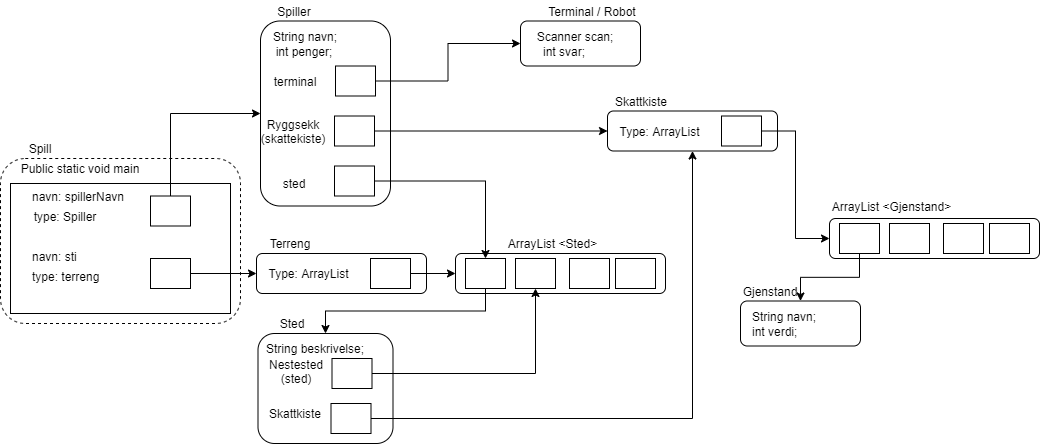

The diagram above was exported from draw.io. Its source (the exported page's mxGraphModel, read from the mxfile embedded in the PNG):
<mxGraphModel dx="1837" dy="888" grid="1" gridSize="10" guides="1" tooltips="1" connect="1" arrows="1" fold="1" page="1" pageScale="1" pageWidth="827" pageHeight="1169" math="0" shadow="0">
  <root>
    <mxCell id="WIyWlLk6GJQsqaUBKTNV-0" />
    <mxCell id="WIyWlLk6GJQsqaUBKTNV-1" parent="WIyWlLk6GJQsqaUBKTNV-0" />
    <mxCell id="CFKGv15M2yGIPheFn9dF-105" value="" style="rounded=1;whiteSpace=wrap;html=1;align=left;dashed=1;" vertex="1" parent="WIyWlLk6GJQsqaUBKTNV-1">
      <mxGeometry x="50" y="195" width="240" height="165" as="geometry" />
    </mxCell>
    <mxCell id="CFKGv15M2yGIPheFn9dF-0" value="" style="rounded=0;whiteSpace=wrap;html=1;align=left;" vertex="1" parent="WIyWlLk6GJQsqaUBKTNV-1">
      <mxGeometry x="60" y="220" width="220" height="130" as="geometry" />
    </mxCell>
    <mxCell id="CFKGv15M2yGIPheFn9dF-1" value="navn: spillerNavn" style="text;html=1;strokeColor=none;fillColor=none;align=left;verticalAlign=middle;whiteSpace=wrap;rounded=0;" vertex="1" parent="WIyWlLk6GJQsqaUBKTNV-1">
      <mxGeometry x="80" y="222.5" width="100" height="20" as="geometry" />
    </mxCell>
    <mxCell id="CFKGv15M2yGIPheFn9dF-2" value="type: Spiller" style="text;html=1;strokeColor=none;fillColor=none;align=center;verticalAlign=middle;whiteSpace=wrap;rounded=0;" vertex="1" parent="WIyWlLk6GJQsqaUBKTNV-1">
      <mxGeometry x="80" y="242.5" width="70" height="20" as="geometry" />
    </mxCell>
    <mxCell id="CFKGv15M2yGIPheFn9dF-104" style="edgeStyle=orthogonalEdgeStyle;rounded=0;orthogonalLoop=1;jettySize=auto;html=1;entryX=0;entryY=0.5;entryDx=0;entryDy=0;" edge="1" parent="WIyWlLk6GJQsqaUBKTNV-1" source="CFKGv15M2yGIPheFn9dF-3" target="CFKGv15M2yGIPheFn9dF-4">
      <mxGeometry relative="1" as="geometry">
        <Array as="points">
          <mxPoint x="220" y="150" />
        </Array>
      </mxGeometry>
    </mxCell>
    <mxCell id="CFKGv15M2yGIPheFn9dF-3" value="" style="rounded=0;whiteSpace=wrap;html=1;" vertex="1" parent="WIyWlLk6GJQsqaUBKTNV-1">
      <mxGeometry x="200" y="232.5" width="40" height="30" as="geometry" />
    </mxCell>
    <mxCell id="CFKGv15M2yGIPheFn9dF-4" value="" style="rounded=1;whiteSpace=wrap;html=1;" vertex="1" parent="WIyWlLk6GJQsqaUBKTNV-1">
      <mxGeometry x="310" y="57.5" width="130" height="185" as="geometry" />
    </mxCell>
    <mxCell id="CFKGv15M2yGIPheFn9dF-6" value="Spiller" style="text;html=1;strokeColor=none;fillColor=none;align=center;verticalAlign=middle;whiteSpace=wrap;rounded=0;" vertex="1" parent="WIyWlLk6GJQsqaUBKTNV-1">
      <mxGeometry x="324" y="37.5" width="40" height="20" as="geometry" />
    </mxCell>
    <mxCell id="CFKGv15M2yGIPheFn9dF-8" value="String navn;" style="text;html=1;strokeColor=none;fillColor=none;align=center;verticalAlign=middle;whiteSpace=wrap;rounded=0;" vertex="1" parent="WIyWlLk6GJQsqaUBKTNV-1">
      <mxGeometry x="320" y="62.5" width="70" height="20" as="geometry" />
    </mxCell>
    <mxCell id="CFKGv15M2yGIPheFn9dF-11" value="int penger;" style="text;html=1;strokeColor=none;fillColor=none;align=center;verticalAlign=middle;whiteSpace=wrap;rounded=0;" vertex="1" parent="WIyWlLk6GJQsqaUBKTNV-1">
      <mxGeometry x="324" y="77.5" width="60" height="20" as="geometry" />
    </mxCell>
    <mxCell id="CFKGv15M2yGIPheFn9dF-13" value="&lt;br&gt;sted" style="text;html=1;strokeColor=none;fillColor=none;align=center;verticalAlign=middle;whiteSpace=wrap;rounded=0;" vertex="1" parent="WIyWlLk6GJQsqaUBKTNV-1">
      <mxGeometry x="324" y="202.5" width="40" height="20" as="geometry" />
    </mxCell>
    <mxCell id="CFKGv15M2yGIPheFn9dF-14" value="terminal" style="text;html=1;strokeColor=none;fillColor=none;align=center;verticalAlign=middle;whiteSpace=wrap;rounded=0;" vertex="1" parent="WIyWlLk6GJQsqaUBKTNV-1">
      <mxGeometry x="325" y="107.5" width="40" height="20" as="geometry" />
    </mxCell>
    <mxCell id="CFKGv15M2yGIPheFn9dF-15" value="" style="rounded=0;whiteSpace=wrap;html=1;" vertex="1" parent="WIyWlLk6GJQsqaUBKTNV-1">
      <mxGeometry x="384" y="202.5" width="40" height="30" as="geometry" />
    </mxCell>
    <mxCell id="CFKGv15M2yGIPheFn9dF-90" style="edgeStyle=orthogonalEdgeStyle;rounded=0;orthogonalLoop=1;jettySize=auto;html=1;entryX=0;entryY=0.5;entryDx=0;entryDy=0;" edge="1" parent="WIyWlLk6GJQsqaUBKTNV-1" source="CFKGv15M2yGIPheFn9dF-18" target="CFKGv15M2yGIPheFn9dF-21">
      <mxGeometry relative="1" as="geometry" />
    </mxCell>
    <mxCell id="CFKGv15M2yGIPheFn9dF-18" value="" style="rounded=0;whiteSpace=wrap;html=1;" vertex="1" parent="WIyWlLk6GJQsqaUBKTNV-1">
      <mxGeometry x="385" y="102.5" width="40" height="30" as="geometry" />
    </mxCell>
    <mxCell id="CFKGv15M2yGIPheFn9dF-21" value="" style="rounded=1;whiteSpace=wrap;html=1;" vertex="1" parent="WIyWlLk6GJQsqaUBKTNV-1">
      <mxGeometry x="570" y="57.5" width="120" height="45" as="geometry" />
    </mxCell>
    <mxCell id="CFKGv15M2yGIPheFn9dF-22" value="Terminal / Robot" style="text;html=1;strokeColor=none;fillColor=none;align=center;verticalAlign=middle;whiteSpace=wrap;rounded=0;" vertex="1" parent="WIyWlLk6GJQsqaUBKTNV-1">
      <mxGeometry x="584" y="37.5" width="116" height="20" as="geometry" />
    </mxCell>
    <mxCell id="CFKGv15M2yGIPheFn9dF-23" value="Scanner scan;" style="text;html=1;strokeColor=none;fillColor=none;align=center;verticalAlign=middle;whiteSpace=wrap;rounded=0;" vertex="1" parent="WIyWlLk6GJQsqaUBKTNV-1">
      <mxGeometry x="580" y="62.5" width="90" height="20" as="geometry" />
    </mxCell>
    <mxCell id="CFKGv15M2yGIPheFn9dF-24" value="int svar;" style="text;html=1;strokeColor=none;fillColor=none;align=center;verticalAlign=middle;whiteSpace=wrap;rounded=0;" vertex="1" parent="WIyWlLk6GJQsqaUBKTNV-1">
      <mxGeometry x="584" y="77.5" width="60" height="20" as="geometry" />
    </mxCell>
    <mxCell id="CFKGv15M2yGIPheFn9dF-31" value="" style="rounded=1;whiteSpace=wrap;html=1;" vertex="1" parent="WIyWlLk6GJQsqaUBKTNV-1">
      <mxGeometry x="307.5" y="370" width="135" height="110" as="geometry" />
    </mxCell>
    <mxCell id="CFKGv15M2yGIPheFn9dF-32" value="Sted" style="text;html=1;strokeColor=none;fillColor=none;align=center;verticalAlign=middle;whiteSpace=wrap;rounded=0;" vertex="1" parent="WIyWlLk6GJQsqaUBKTNV-1">
      <mxGeometry x="321.5" y="350" width="40" height="20" as="geometry" />
    </mxCell>
    <mxCell id="CFKGv15M2yGIPheFn9dF-33" value="String beskrivelse;" style="text;html=1;strokeColor=none;fillColor=none;align=left;verticalAlign=middle;whiteSpace=wrap;rounded=0;" vertex="1" parent="WIyWlLk6GJQsqaUBKTNV-1">
      <mxGeometry x="313.5" y="375" width="155" height="20" as="geometry" />
    </mxCell>
    <mxCell id="CFKGv15M2yGIPheFn9dF-35" value="Skattkiste" style="text;html=1;strokeColor=none;fillColor=none;align=center;verticalAlign=middle;whiteSpace=wrap;rounded=0;" vertex="1" parent="WIyWlLk6GJQsqaUBKTNV-1">
      <mxGeometry x="324.5" y="440" width="40" height="20" as="geometry" />
    </mxCell>
    <mxCell id="CFKGv15M2yGIPheFn9dF-36" value="Nestested (sted)" style="text;html=1;strokeColor=none;fillColor=none;align=center;verticalAlign=middle;whiteSpace=wrap;rounded=0;" vertex="1" parent="WIyWlLk6GJQsqaUBKTNV-1">
      <mxGeometry x="325.5" y="397.5" width="40" height="20" as="geometry" />
    </mxCell>
    <mxCell id="CFKGv15M2yGIPheFn9dF-100" style="edgeStyle=orthogonalEdgeStyle;rounded=0;orthogonalLoop=1;jettySize=auto;html=1;entryX=0.5;entryY=1;entryDx=0;entryDy=0;" edge="1" parent="WIyWlLk6GJQsqaUBKTNV-1" source="CFKGv15M2yGIPheFn9dF-37" target="CFKGv15M2yGIPheFn9dF-63">
      <mxGeometry relative="1" as="geometry" />
    </mxCell>
    <mxCell id="CFKGv15M2yGIPheFn9dF-37" value="" style="rounded=0;whiteSpace=wrap;html=1;" vertex="1" parent="WIyWlLk6GJQsqaUBKTNV-1">
      <mxGeometry x="380.5" y="440" width="40" height="30" as="geometry" />
    </mxCell>
    <mxCell id="CFKGv15M2yGIPheFn9dF-38" value="" style="rounded=0;whiteSpace=wrap;html=1;" vertex="1" parent="WIyWlLk6GJQsqaUBKTNV-1">
      <mxGeometry x="381.5" y="395" width="40" height="30" as="geometry" />
    </mxCell>
    <mxCell id="CFKGv15M2yGIPheFn9dF-40" value="Ryggsekk (skattekiste)" style="text;html=1;strokeColor=none;fillColor=none;align=center;verticalAlign=middle;whiteSpace=wrap;rounded=0;" vertex="1" parent="WIyWlLk6GJQsqaUBKTNV-1">
      <mxGeometry x="323" y="157.5" width="40" height="20" as="geometry" />
    </mxCell>
    <mxCell id="CFKGv15M2yGIPheFn9dF-92" style="edgeStyle=orthogonalEdgeStyle;rounded=0;orthogonalLoop=1;jettySize=auto;html=1;entryX=0;entryY=0.5;entryDx=0;entryDy=0;" edge="1" parent="WIyWlLk6GJQsqaUBKTNV-1" source="CFKGv15M2yGIPheFn9dF-42" target="CFKGv15M2yGIPheFn9dF-63">
      <mxGeometry relative="1" as="geometry" />
    </mxCell>
    <mxCell id="CFKGv15M2yGIPheFn9dF-42" value="" style="rounded=0;whiteSpace=wrap;html=1;" vertex="1" parent="WIyWlLk6GJQsqaUBKTNV-1">
      <mxGeometry x="384" y="152.5" width="40" height="30" as="geometry" />
    </mxCell>
    <mxCell id="CFKGv15M2yGIPheFn9dF-48" value="" style="rounded=1;whiteSpace=wrap;html=1;" vertex="1" parent="WIyWlLk6GJQsqaUBKTNV-1">
      <mxGeometry x="306" y="290" width="170" height="40" as="geometry" />
    </mxCell>
    <mxCell id="CFKGv15M2yGIPheFn9dF-49" value="Terreng" style="text;html=1;strokeColor=none;fillColor=none;align=center;verticalAlign=middle;whiteSpace=wrap;rounded=0;" vertex="1" parent="WIyWlLk6GJQsqaUBKTNV-1">
      <mxGeometry x="320" y="270" width="40" height="20" as="geometry" />
    </mxCell>
    <mxCell id="CFKGv15M2yGIPheFn9dF-60" value="Type: ArrayList" style="text;html=1;strokeColor=none;fillColor=none;align=center;verticalAlign=middle;whiteSpace=wrap;rounded=0;" vertex="1" parent="WIyWlLk6GJQsqaUBKTNV-1">
      <mxGeometry x="316" y="300" width="85" height="20" as="geometry" />
    </mxCell>
    <mxCell id="CFKGv15M2yGIPheFn9dF-80" style="edgeStyle=orthogonalEdgeStyle;rounded=0;orthogonalLoop=1;jettySize=auto;html=1;entryX=0;entryY=0.5;entryDx=0;entryDy=0;" edge="1" parent="WIyWlLk6GJQsqaUBKTNV-1" source="CFKGv15M2yGIPheFn9dF-54" target="CFKGv15M2yGIPheFn9dF-67">
      <mxGeometry relative="1" as="geometry" />
    </mxCell>
    <mxCell id="CFKGv15M2yGIPheFn9dF-54" value="" style="rounded=0;whiteSpace=wrap;html=1;" vertex="1" parent="WIyWlLk6GJQsqaUBKTNV-1">
      <mxGeometry x="420" y="295" width="40" height="30" as="geometry" />
    </mxCell>
    <mxCell id="CFKGv15M2yGIPheFn9dF-63" value="" style="rounded=1;whiteSpace=wrap;html=1;" vertex="1" parent="WIyWlLk6GJQsqaUBKTNV-1">
      <mxGeometry x="657" y="147.5" width="170" height="40" as="geometry" />
    </mxCell>
    <mxCell id="CFKGv15M2yGIPheFn9dF-64" value="Skattkiste" style="text;html=1;strokeColor=none;fillColor=none;align=center;verticalAlign=middle;whiteSpace=wrap;rounded=0;" vertex="1" parent="WIyWlLk6GJQsqaUBKTNV-1">
      <mxGeometry x="671" y="127.5" width="40" height="20" as="geometry" />
    </mxCell>
    <mxCell id="CFKGv15M2yGIPheFn9dF-65" value="Type: ArrayList" style="text;html=1;strokeColor=none;fillColor=none;align=center;verticalAlign=middle;whiteSpace=wrap;rounded=0;" vertex="1" parent="WIyWlLk6GJQsqaUBKTNV-1">
      <mxGeometry x="667" y="157.5" width="85" height="20" as="geometry" />
    </mxCell>
    <mxCell id="CFKGv15M2yGIPheFn9dF-102" style="edgeStyle=orthogonalEdgeStyle;rounded=0;orthogonalLoop=1;jettySize=auto;html=1;entryX=0;entryY=0.5;entryDx=0;entryDy=0;" edge="1" parent="WIyWlLk6GJQsqaUBKTNV-1" source="CFKGv15M2yGIPheFn9dF-66" target="CFKGv15M2yGIPheFn9dF-74">
      <mxGeometry relative="1" as="geometry" />
    </mxCell>
    <mxCell id="CFKGv15M2yGIPheFn9dF-66" value="" style="rounded=0;whiteSpace=wrap;html=1;" vertex="1" parent="WIyWlLk6GJQsqaUBKTNV-1">
      <mxGeometry x="771" y="152.5" width="40" height="30" as="geometry" />
    </mxCell>
    <mxCell id="CFKGv15M2yGIPheFn9dF-67" value="" style="rounded=1;whiteSpace=wrap;html=1;" vertex="1" parent="WIyWlLk6GJQsqaUBKTNV-1">
      <mxGeometry x="505" y="290" width="210" height="40" as="geometry" />
    </mxCell>
    <mxCell id="CFKGv15M2yGIPheFn9dF-91" style="edgeStyle=orthogonalEdgeStyle;rounded=0;orthogonalLoop=1;jettySize=auto;html=1;exitX=0.5;exitY=1;exitDx=0;exitDy=0;entryX=0.5;entryY=0;entryDx=0;entryDy=0;" edge="1" parent="WIyWlLk6GJQsqaUBKTNV-1" source="CFKGv15M2yGIPheFn9dF-68" target="CFKGv15M2yGIPheFn9dF-31">
      <mxGeometry relative="1" as="geometry" />
    </mxCell>
    <mxCell id="CFKGv15M2yGIPheFn9dF-68" value="" style="rounded=0;whiteSpace=wrap;html=1;" vertex="1" parent="WIyWlLk6GJQsqaUBKTNV-1">
      <mxGeometry x="515" y="295" width="40" height="30" as="geometry" />
    </mxCell>
    <mxCell id="CFKGv15M2yGIPheFn9dF-69" value="" style="rounded=0;whiteSpace=wrap;html=1;" vertex="1" parent="WIyWlLk6GJQsqaUBKTNV-1">
      <mxGeometry x="565" y="295" width="40" height="30" as="geometry" />
    </mxCell>
    <mxCell id="CFKGv15M2yGIPheFn9dF-70" value="" style="rounded=0;whiteSpace=wrap;html=1;" vertex="1" parent="WIyWlLk6GJQsqaUBKTNV-1">
      <mxGeometry x="619" y="295" width="40" height="30" as="geometry" />
    </mxCell>
    <mxCell id="CFKGv15M2yGIPheFn9dF-73" value="" style="rounded=0;whiteSpace=wrap;html=1;" vertex="1" parent="WIyWlLk6GJQsqaUBKTNV-1">
      <mxGeometry x="665" y="295" width="40" height="30" as="geometry" />
    </mxCell>
    <mxCell id="CFKGv15M2yGIPheFn9dF-74" value="" style="rounded=1;whiteSpace=wrap;html=1;" vertex="1" parent="WIyWlLk6GJQsqaUBKTNV-1">
      <mxGeometry x="879" y="255" width="210" height="40" as="geometry" />
    </mxCell>
    <mxCell id="CFKGv15M2yGIPheFn9dF-96" style="edgeStyle=orthogonalEdgeStyle;rounded=0;orthogonalLoop=1;jettySize=auto;html=1;entryX=0.5;entryY=0;entryDx=0;entryDy=0;" edge="1" parent="WIyWlLk6GJQsqaUBKTNV-1" source="CFKGv15M2yGIPheFn9dF-75" target="CFKGv15M2yGIPheFn9dF-81">
      <mxGeometry relative="1" as="geometry" />
    </mxCell>
    <mxCell id="CFKGv15M2yGIPheFn9dF-75" value="" style="rounded=0;whiteSpace=wrap;html=1;" vertex="1" parent="WIyWlLk6GJQsqaUBKTNV-1">
      <mxGeometry x="889" y="260" width="40" height="30" as="geometry" />
    </mxCell>
    <mxCell id="CFKGv15M2yGIPheFn9dF-76" value="" style="rounded=0;whiteSpace=wrap;html=1;" vertex="1" parent="WIyWlLk6GJQsqaUBKTNV-1">
      <mxGeometry x="939" y="260" width="40" height="30" as="geometry" />
    </mxCell>
    <mxCell id="CFKGv15M2yGIPheFn9dF-77" value="" style="rounded=0;whiteSpace=wrap;html=1;" vertex="1" parent="WIyWlLk6GJQsqaUBKTNV-1">
      <mxGeometry x="993" y="260" width="40" height="30" as="geometry" />
    </mxCell>
    <mxCell id="CFKGv15M2yGIPheFn9dF-78" value="" style="rounded=0;whiteSpace=wrap;html=1;" vertex="1" parent="WIyWlLk6GJQsqaUBKTNV-1">
      <mxGeometry x="1039" y="260" width="40" height="30" as="geometry" />
    </mxCell>
    <mxCell id="CFKGv15M2yGIPheFn9dF-81" value="" style="rounded=1;whiteSpace=wrap;html=1;" vertex="1" parent="WIyWlLk6GJQsqaUBKTNV-1">
      <mxGeometry x="790" y="337.5" width="120" height="45" as="geometry" />
    </mxCell>
    <mxCell id="CFKGv15M2yGIPheFn9dF-82" value="Gjenstand" style="text;html=1;strokeColor=none;fillColor=none;align=center;verticalAlign=middle;whiteSpace=wrap;rounded=0;" vertex="1" parent="WIyWlLk6GJQsqaUBKTNV-1">
      <mxGeometry x="800" y="317.5" width="40" height="20" as="geometry" />
    </mxCell>
    <mxCell id="CFKGv15M2yGIPheFn9dF-83" value="String navn;" style="text;html=1;strokeColor=none;fillColor=none;align=left;verticalAlign=middle;whiteSpace=wrap;rounded=0;" vertex="1" parent="WIyWlLk6GJQsqaUBKTNV-1">
      <mxGeometry x="800" y="342.5" width="90" height="20" as="geometry" />
    </mxCell>
    <mxCell id="CFKGv15M2yGIPheFn9dF-84" value="int verdi;" style="text;html=1;strokeColor=none;fillColor=none;align=left;verticalAlign=middle;whiteSpace=wrap;rounded=0;" vertex="1" parent="WIyWlLk6GJQsqaUBKTNV-1">
      <mxGeometry x="800" y="357.5" width="60" height="20" as="geometry" />
    </mxCell>
    <mxCell id="CFKGv15M2yGIPheFn9dF-86" value="navn: sti" style="text;html=1;strokeColor=none;fillColor=none;align=left;verticalAlign=middle;whiteSpace=wrap;rounded=0;" vertex="1" parent="WIyWlLk6GJQsqaUBKTNV-1">
      <mxGeometry x="80" y="282.5" width="100" height="20" as="geometry" />
    </mxCell>
    <mxCell id="CFKGv15M2yGIPheFn9dF-87" value="type: terreng" style="text;html=1;strokeColor=none;fillColor=none;align=left;verticalAlign=middle;whiteSpace=wrap;rounded=0;" vertex="1" parent="WIyWlLk6GJQsqaUBKTNV-1">
      <mxGeometry x="80" y="302.5" width="80" height="20" as="geometry" />
    </mxCell>
    <mxCell id="CFKGv15M2yGIPheFn9dF-103" style="edgeStyle=orthogonalEdgeStyle;rounded=0;orthogonalLoop=1;jettySize=auto;html=1;entryX=0;entryY=0.5;entryDx=0;entryDy=0;" edge="1" parent="WIyWlLk6GJQsqaUBKTNV-1" source="CFKGv15M2yGIPheFn9dF-88" target="CFKGv15M2yGIPheFn9dF-48">
      <mxGeometry relative="1" as="geometry" />
    </mxCell>
    <mxCell id="CFKGv15M2yGIPheFn9dF-88" value="" style="rounded=0;whiteSpace=wrap;html=1;" vertex="1" parent="WIyWlLk6GJQsqaUBKTNV-1">
      <mxGeometry x="200" y="295" width="40" height="30" as="geometry" />
    </mxCell>
    <mxCell id="CFKGv15M2yGIPheFn9dF-89" style="edgeStyle=orthogonalEdgeStyle;rounded=0;orthogonalLoop=1;jettySize=auto;html=1;entryX=0.5;entryY=0;entryDx=0;entryDy=0;" edge="1" parent="WIyWlLk6GJQsqaUBKTNV-1" source="CFKGv15M2yGIPheFn9dF-15" target="CFKGv15M2yGIPheFn9dF-68">
      <mxGeometry relative="1" as="geometry" />
    </mxCell>
    <mxCell id="CFKGv15M2yGIPheFn9dF-97" value="ArrayList &amp;lt;Gjenstand&amp;gt;" style="text;html=1;strokeColor=none;fillColor=none;align=center;verticalAlign=middle;whiteSpace=wrap;rounded=0;" vertex="1" parent="WIyWlLk6GJQsqaUBKTNV-1">
      <mxGeometry x="879" y="232.5" width="125" height="20" as="geometry" />
    </mxCell>
    <mxCell id="CFKGv15M2yGIPheFn9dF-98" value="ArrayList &amp;lt;Sted&amp;gt;" style="text;html=1;strokeColor=none;fillColor=none;align=center;verticalAlign=middle;whiteSpace=wrap;rounded=0;" vertex="1" parent="WIyWlLk6GJQsqaUBKTNV-1">
      <mxGeometry x="540" y="270" width="125" height="20" as="geometry" />
    </mxCell>
    <mxCell id="CFKGv15M2yGIPheFn9dF-101" style="edgeStyle=orthogonalEdgeStyle;rounded=0;orthogonalLoop=1;jettySize=auto;html=1;entryX=0.5;entryY=1;entryDx=0;entryDy=0;" edge="1" parent="WIyWlLk6GJQsqaUBKTNV-1" source="CFKGv15M2yGIPheFn9dF-38" target="CFKGv15M2yGIPheFn9dF-69">
      <mxGeometry relative="1" as="geometry" />
    </mxCell>
    <mxCell id="CFKGv15M2yGIPheFn9dF-106" value="Spill" style="text;html=1;strokeColor=none;fillColor=none;align=center;verticalAlign=middle;whiteSpace=wrap;rounded=0;dashed=1;" vertex="1" parent="WIyWlLk6GJQsqaUBKTNV-1">
      <mxGeometry x="70" y="175" width="40" height="20" as="geometry" />
    </mxCell>
    <mxCell id="CFKGv15M2yGIPheFn9dF-109" value="Public static void main" style="text;html=1;strokeColor=none;fillColor=none;align=center;verticalAlign=middle;whiteSpace=wrap;rounded=0;dashed=1;" vertex="1" parent="WIyWlLk6GJQsqaUBKTNV-1">
      <mxGeometry x="60" y="195" width="140" height="20" as="geometry" />
    </mxCell>
  </root>
</mxGraphModel>